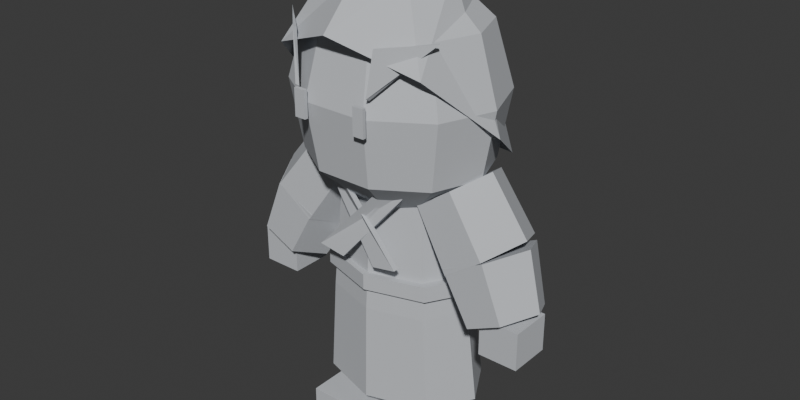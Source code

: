 # Source: cultivator_gray_gate.blend  (saved by Blender 4.5.92; exported with 4.5.12 LTS)
import bpy
from mathutils import Matrix  # noqa: F401  (used for matrix-valued properties, if any)

bpy.ops.wm.read_factory_settings(use_empty=True)
scene = bpy.context.scene
scene.name = 'Scene'

# ---- collections
col_base_shared_gray = bpy.data.collections.new('BASE_SHARED_GRAY'); scene.collection.children.link(col_base_shared_gray)

# ---- materials (node trees are filled in below, after node groups)
mat_gray_gate_clay = bpy.data.materials.new('gray_gate_clay')
mat_gray_gate_clay.diffuse_color = (0.56, 0.58, 0.61, 1.0)

# ---- material node trees

# ---- world
world_world = bpy.data.worlds.new('World'); scene.world = world_world
world_world.use_nodes = True; world_world.node_tree.nodes.clear()
_N = world_world.node_tree.nodes; _L = world_world.node_tree.links
n0 = _N.new('ShaderNodeOutputWorld'); n0.name = 'World Output'; n0.location = (200, 100)
n1 = _N.new('ShaderNodeBackground'); n1.name = 'Background'; n1.location = (-200, 100)
n1.inputs[0].default_value = (0.05088, 0.05088, 0.05088, 1.0)
_L.new(n1.outputs[0], n0.inputs[0])
n0.is_active_output = True
world_world.color = (0.08, 0.08, 0.08)
world_world.sun_shadow_jitter_overblur = 0.0

# ---- meshes
me_cultivator_base_gray_mesh = bpy.data.meshes.new('cultivator_base_gray_mesh')
me_cultivator_base_gray_mesh.from_pydata([(0.38, 0.025, 0.28), (0.2687, 0.223, 0.28), (2.327e-17, 0.305, 0.28), (-0.2687, 0.223, 0.28), (-0.38, 0.025, 0.28), (-0.2687, -0.173, 0.28), (-6.98e-17, -0.255, 0.28), (0.2687, -0.173, 0.28), (0.34, 0.005, 0.72), (0.2404, 0.1818, 0.72), (2.082e-17, 0.255, 0.72), (-0.2404, 0.1818, 0.72), (-0.34, 0.005, 0.72), (-0.2404, -0.1718, 0.72), (-6.246e-17, -0.245, 0.72), (0.2404, -0.1718, 0.72), (0.29, 0.02, 1.35), (0.2051, 0.1756, 1.35), (1.776e-17, 0.24, 1.35), (-0.2051, 0.1756, 1.35), (-0.29, 0.02, 1.35), (-0.2051, -0.1356, 1.35), (-5.327e-17, -0.2, 1.35), (0.2051, -0.1356, 1.35), (0.365, 0.005, 0.82), (0.2581, 0.1924, 0.82), (2.235e-17, 0.27, 0.82), (-0.2581, 0.1924, 0.82), (-0.365, 0.005, 0.82), (-0.2581, -0.1824, 0.82), (-6.705e-17, -0.26, 0.82), (0.2581, -0.1824, 0.82), (0.365, 0.005, 0.89), (0.2581, 0.1924, 0.89), (2.235e-17, 0.27, 0.89), (-0.2581, 0.1924, 0.89), (-0.365, 0.005, 0.89), (-0.2581, -0.1824, 0.89), (-6.705e-17, -0.26, 0.89), (0.2581, -0.1824, 0.89), (-0.24, -0.225, 1.35), (-0.15, -0.27, 1.36), (0.19, -0.29, 0.99), (0.075, -0.285, 0.965), (-0.24, -0.2, 1.35), (-0.15, -0.245, 1.36), (0.19, -0.265, 0.99), (0.075, -0.26, 0.965), (0.24, -0.225, 1.35), (0.15, -0.285, 1.36), (-0.19, -0.305, 0.99), (-0.075, -0.295, 0.965), (0.24, -0.2, 1.35), (0.15, -0.26, 1.36), (-0.19, -0.28, 0.99), (-0.075, -0.27, 0.965), (0.2232, -0.025, 1.205), (0.1806, 0.08927, 1.205), (0.06897, 0.1599, 1.205), (-0.06897, 0.1599, 1.205), (-0.1806, 0.08927, 1.205), (-0.2232, -0.025, 1.205), (-0.1806, -0.1393, 1.205), (-0.06897, -0.2099, 1.205), (0.06897, -0.2099, 1.205), (0.1806, -0.1393, 1.205), (0.4092, -0.025, 1.36), (0.331, 0.1845, 1.36), (0.1264, 0.314, 1.36), (-0.1264, 0.314, 1.36), (-0.331, 0.1845, 1.36), (-0.4092, -0.025, 1.36), (-0.331, -0.2345, 1.36), (-0.1264, -0.364, 1.36), (0.1264, -0.364, 1.36), (0.331, -0.2345, 1.36), (0.465, -0.025, 1.66), (0.3762, 0.2131, 1.66), (0.1437, 0.3602, 1.66), (-0.1437, 0.3602, 1.66), (-0.3762, 0.2131, 1.66), (-0.465, -0.025, 1.66), (-0.3762, -0.2631, 1.66), (-0.1437, -0.4102, 1.66), (0.1437, -0.4102, 1.66), (0.3762, -0.2631, 1.66), (0.3813, -0.025, 1.94), (0.3085, 0.1702, 1.94), (0.1178, 0.2908, 1.94), (-0.1178, 0.2908, 1.94), (-0.3085, 0.1702, 1.94), (-0.3813, -0.025, 1.94), (-0.3085, -0.2202, 1.94), (-0.1178, -0.3408, 1.94), (0.1178, -0.3408, 1.94), (0.3085, -0.2202, 1.94), (0.1674, -0.025, 2.125), (0.1354, 0.0607, 2.125), (0.05173, 0.1137, 2.125), (-0.05173, 0.1137, 2.125), (-0.1354, 0.0607, 2.125), (-0.1674, -0.025, 2.125), (-0.1354, -0.1107, 2.125), (-0.05173, -0.1637, 2.125), (0.05173, -0.1637, 2.125), (0.1354, -0.1107, 2.125), (0.485, -0.025, 1.55), (0.3429, 0.2755, 1.35), (2.97e-17, 0.4, 1.3), (-0.3429, 0.2755, 1.35), (-0.485, -0.025, 1.55), (-0.3429, -0.3255, 1.83), (-8.909e-17, -0.45, 1.96), (0.3429, -0.3255, 1.83), (0.25, -0.025, 2.15), (0.1768, 0.1447, 2.15), (1.531e-17, 0.215, 2.15), (-0.1768, 0.1447, 2.15), (-0.25, -0.025, 2.15), (-0.1768, -0.1947, 2.15), (-4.592e-17, -0.265, 2.15), (0.1768, -0.1947, 2.15), (-0.37, -0.23, 1.95), (-0.2, -0.4, 1.94), (-0.19, -0.41, 1.72), (-0.36, -0.24, 1.95), (-0.2, -0.38, 1.93), (-0.18, -0.4, 1.71), (0.36, -0.24, 1.95), (0.19, -0.4, 1.94), (0.17, -0.42, 1.75), (0.35, -0.23, 1.95), (0.19, -0.38, 1.93), (0.17, -0.4, 1.74), (-0.12, -0.1, 2.13), (0.12, -0.1, 2.13), (-0.12, 0.11, 2.13), (0.12, 0.11, 2.13), (-0.12, -0.1, 2.28), (0.12, -0.1, 2.28), (-0.12, 0.11, 2.28), (0.12, 0.11, 2.28), (-0.17, -0.437, 1.601), (-0.12, -0.437, 1.601), (-0.17, -0.421, 1.601), (-0.12, -0.421, 1.601), (-0.17, -0.437, 1.719), (-0.12, -0.437, 1.719), (-0.17, -0.421, 1.719), (-0.12, -0.421, 1.719), (0.12, -0.437, 1.601), (0.17, -0.437, 1.601), (0.12, -0.421, 1.601), (0.17, -0.421, 1.601), (0.12, -0.437, 1.719), (0.17, -0.437, 1.719), (0.12, -0.421, 1.719), (0.17, -0.421, 1.719), (-0.13, 0.0, 1.175), (-0.2026, -0.1643, 1.237), (-0.3577, -0.1643, 1.347), (-0.44, -2.324e-17, 1.395), (-0.3674, 0.1643, 1.333), (-0.2123, 0.1643, 1.223), (-0.2877, -0.015, 0.9265), (-0.3661, -0.1923, 0.9931), (-0.5334, -0.1923, 1.112), (-0.6223, -0.015, 1.163), (-0.5439, 0.1623, 1.097), (-0.3766, 0.1623, 0.9784), (-0.2701, -0.015, 0.9566), (-0.3536, -0.1913, 1.019), (-0.5385, -0.1913, 1.108), (-0.6399, -0.015, 1.133), (-0.5564, 0.1613, 1.071), (-0.3715, 0.1613, 0.9821), (-0.4116, -0.045, 0.7417), (-0.4809, -0.1912, 0.7938), (-0.6343, -0.1912, 0.8672), (-0.7184, -0.045, 0.8883), (-0.6491, 0.1012, 0.8362), (-0.4957, 0.1012, 0.7628), (-0.685, -0.142, 0.66), (-0.505, -0.142, 0.66), (-0.685, 0.048, 0.66), (-0.505, 0.048, 0.66), (-0.685, -0.142, 0.83), (-0.505, -0.142, 0.83), (-0.685, 0.048, 0.83), (-0.505, 0.048, 0.83), (-0.03008, 0.0, 0.4454), (-0.09504, -0.1126, 0.4477), (-0.225, -0.1126, 0.4523), (-0.2899, -1.592e-17, 0.4546), (-0.225, 0.1126, 0.4523), (-0.09504, 0.1126, 0.4477), (-0.05507, 0.0, 0.1659), (-0.1125, -0.09959, 0.1679), (-0.2275, -0.09959, 0.1721), (-0.2849, -1.408e-17, 0.1741), (-0.2275, 0.09959, 0.1721), (-0.1125, 0.09959, 0.1679), (-0.305, -0.255, 0.0), (-0.035, -0.255, 0.0), (-0.305, 0.115, 0.0), (-0.035, 0.115, 0.0), (-0.305, -0.255, 0.17), (-0.035, -0.255, 0.17), (-0.305, 0.115, 0.17), (-0.035, 0.115, 0.17), (0.44, 0.0, 1.395), (0.3577, -0.1643, 1.347), (0.2026, -0.1643, 1.237), (0.13, -2.324e-17, 1.175), (0.2123, 0.1643, 1.223), (0.3674, 0.1643, 1.333), (0.6223, -0.015, 1.163), (0.5334, -0.1923, 1.112), (0.3661, -0.1923, 0.9931), (0.2877, -0.015, 0.9265), (0.3766, 0.1623, 0.9784), (0.5439, 0.1623, 1.097), (0.6399, -0.015, 1.133), (0.5385, -0.1913, 1.108), (0.3536, -0.1913, 1.019), (0.2701, -0.015, 0.9566), (0.3715, 0.1613, 0.9821), (0.5564, 0.1613, 1.071), (0.7184, -0.045, 0.8883), (0.6343, -0.1912, 0.8672), (0.4809, -0.1912, 0.7938), (0.4116, -0.045, 0.7417), (0.4957, 0.1012, 0.7628), (0.6491, 0.1012, 0.8362), (0.505, -0.142, 0.66), (0.685, -0.142, 0.66), (0.505, 0.048, 0.66), (0.685, 0.048, 0.66), (0.505, -0.142, 0.83), (0.685, -0.142, 0.83), (0.505, 0.048, 0.83), (0.685, 0.048, 0.83), (0.2899, 0.0, 0.4546), (0.225, -0.1126, 0.4523), (0.09504, -0.1126, 0.4477), (0.03008, -1.592e-17, 0.4454), (0.09504, 0.1126, 0.4477), (0.225, 0.1126, 0.4523), (0.2849, 0.0, 0.1741), (0.2275, -0.09959, 0.1721), (0.1125, -0.09959, 0.1679), (0.05507, -1.408e-17, 0.1659), (0.1125, 0.09959, 0.1679), (0.2275, 0.09959, 0.1721), (0.035, -0.255, 0.0), (0.305, -0.255, 0.0), (0.035, 0.115, 0.0), (0.305, 0.115, 0.0), (0.035, -0.255, 0.17), (0.305, -0.255, 0.17), (0.035, 0.115, 0.17), (0.305, 0.115, 0.17)], [], [(0, 1, 9), (0, 9, 8), (1, 2, 10), (1, 10, 9), (2, 3, 11), (2, 11, 10), (3, 4, 12), (3, 12, 11), (4, 5, 13), (4, 13, 12), (5, 6, 14), (5, 14, 13), (6, 7, 15), (6, 15, 14), (7, 0, 8), (7, 8, 15), (8, 9, 17), (8, 17, 16), (9, 10, 18), (9, 18, 17), (10, 11, 19), (10, 19, 18), (11, 12, 20), (11, 20, 19), (12, 13, 21), (12, 21, 20), (13, 14, 22), (13, 22, 21), (14, 15, 23), (14, 23, 22), (15, 8, 16), (15, 16, 23), (7, 6, 5), (7, 5, 4), (7, 4, 3), (7, 3, 2), (7, 2, 1), (7, 1, 0), (16, 17, 18), (16, 18, 19), (16, 19, 20), (16, 20, 21), (16, 21, 22), (16, 22, 23), (24, 25, 33), (24, 33, 32), (25, 26, 34), (25, 34, 33), (26, 27, 35), (26, 35, 34), (27, 28, 36), (27, 36, 35), (28, 29, 37), (28, 37, 36), (29, 30, 38), (29, 38, 37), (30, 31, 39), (30, 39, 38), (31, 24, 32), (31, 32, 39), (31, 30, 29), (31, 29, 28), (31, 28, 27), (31, 27, 26), (31, 26, 25), (31, 25, 24), (32, 33, 34), (32, 34, 35), (32, 35, 36), (32, 36, 37), (32, 37, 38), (32, 38, 39), (40, 41, 42), (40, 42, 43), (47, 46, 45), (47, 45, 44), (40, 44, 45), (40, 45, 41), (41, 45, 46), (41, 46, 42), (42, 46, 47), (42, 47, 43), (43, 47, 44), (43, 44, 40), (48, 49, 50), (48, 50, 51), (55, 54, 53), (55, 53, 52), (48, 52, 53), (48, 53, 49), (49, 53, 54), (49, 54, 50), (50, 54, 55), (50, 55, 51), (51, 55, 52), (51, 52, 48), (56, 57, 67), (56, 67, 66), (57, 58, 68), (57, 68, 67), (58, 59, 69), (58, 69, 68), (59, 60, 70), (59, 70, 69), (60, 61, 71), (60, 71, 70), (61, 62, 72), (61, 72, 71), (62, 63, 73), (62, 73, 72), (63, 64, 74), (63, 74, 73), (64, 65, 75), (64, 75, 74), (65, 56, 66), (65, 66, 75), (66, 67, 77), (66, 77, 76), (67, 68, 78), (67, 78, 77), (68, 69, 79), (68, 79, 78), (69, 70, 80), (69, 80, 79), (70, 71, 81), (70, 81, 80), (71, 72, 82), (71, 82, 81), (72, 73, 83), (72, 83, 82), (73, 74, 84), (73, 84, 83), (74, 75, 85), (74, 85, 84), (75, 66, 76), (75, 76, 85), (76, 77, 87), (76, 87, 86), (77, 78, 88), (77, 88, 87), (78, 79, 89), (78, 89, 88), (79, 80, 90), (79, 90, 89), (80, 81, 91), (80, 91, 90), (81, 82, 92), (81, 92, 91), (82, 83, 93), (82, 93, 92), (83, 84, 94), (83, 94, 93), (84, 85, 95), (84, 95, 94), (85, 76, 86), (85, 86, 95), (86, 87, 97), (86, 97, 96), (87, 88, 98), (87, 98, 97), (88, 89, 99), (88, 99, 98), (89, 90, 100), (89, 100, 99), (90, 91, 101), (90, 101, 100), (91, 92, 102), (91, 102, 101), (92, 93, 103), (92, 103, 102), (93, 94, 104), (93, 104, 103), (94, 95, 105), (94, 105, 104), (95, 86, 96), (95, 96, 105), (65, 64, 63), (65, 63, 62), (65, 62, 61), (65, 61, 60), (65, 60, 59), (65, 59, 58), (65, 58, 57), (65, 57, 56), (96, 97, 98), (96, 98, 99), (96, 99, 100), (96, 100, 101), (96, 101, 102), (96, 102, 103), (96, 103, 104), (96, 104, 105), (106, 107, 115), (106, 115, 114), (107, 108, 116), (107, 116, 115), (108, 109, 117), (108, 117, 116), (109, 110, 118), (109, 118, 117), (110, 111, 119), (110, 119, 118), (111, 112, 120), (111, 120, 119), (112, 113, 121), (112, 121, 120), (113, 106, 114), (113, 114, 121), (114, 115, 116), (114, 116, 117), (114, 117, 118), (114, 118, 119), (114, 119, 120), (114, 120, 121), (122, 123, 124), (125, 127, 126), (122, 125, 126), (122, 126, 123), (123, 126, 127), (123, 127, 124), (124, 127, 125), (124, 125, 122), (128, 129, 130), (131, 133, 132), (128, 131, 132), (128, 132, 129), (129, 132, 133), (129, 133, 130), (130, 133, 131), (130, 131, 128), (134, 136, 137), (134, 137, 135), (138, 139, 141), (138, 141, 140), (134, 135, 139), (134, 139, 138), (136, 140, 141), (136, 141, 137), (134, 138, 140), (134, 140, 136), (135, 137, 141), (135, 141, 139), (142, 144, 145), (142, 145, 143), (146, 147, 149), (146, 149, 148), (142, 143, 147), (142, 147, 146), (144, 148, 149), (144, 149, 145), (142, 146, 148), (142, 148, 144), (143, 145, 149), (143, 149, 147), (150, 152, 153), (150, 153, 151), (154, 155, 157), (154, 157, 156), (150, 151, 155), (150, 155, 154), (152, 156, 157), (152, 157, 153), (150, 154, 156), (150, 156, 152), (151, 153, 157), (151, 157, 155), (158, 159, 165), (158, 165, 164), (159, 160, 166), (159, 166, 165), (160, 161, 167), (160, 167, 166), (161, 162, 168), (161, 168, 167), (162, 163, 169), (162, 169, 168), (163, 158, 164), (163, 164, 169), (163, 162, 161), (163, 161, 160), (163, 160, 159), (163, 159, 158), (164, 165, 166), (164, 166, 167), (164, 167, 168), (164, 168, 169), (170, 171, 177), (170, 177, 176), (171, 172, 178), (171, 178, 177), (172, 173, 179), (172, 179, 178), (173, 174, 180), (173, 180, 179), (174, 175, 181), (174, 181, 180), (175, 170, 176), (175, 176, 181), (175, 174, 173), (175, 173, 172), (175, 172, 171), (175, 171, 170), (176, 177, 178), (176, 178, 179), (176, 179, 180), (176, 180, 181), (182, 184, 185), (182, 185, 183), (186, 187, 189), (186, 189, 188), (182, 183, 187), (182, 187, 186), (184, 188, 189), (184, 189, 185), (182, 186, 188), (182, 188, 184), (183, 185, 189), (183, 189, 187), (190, 191, 197), (190, 197, 196), (191, 192, 198), (191, 198, 197), (192, 193, 199), (192, 199, 198), (193, 194, 200), (193, 200, 199), (194, 195, 201), (194, 201, 200), (195, 190, 196), (195, 196, 201), (195, 194, 193), (195, 193, 192), (195, 192, 191), (195, 191, 190), (196, 197, 198), (196, 198, 199), (196, 199, 200), (196, 200, 201), (202, 204, 205), (202, 205, 203), (206, 207, 209), (206, 209, 208), (202, 203, 207), (202, 207, 206), (204, 208, 209), (204, 209, 205), (202, 206, 208), (202, 208, 204), (203, 205, 209), (203, 209, 207), (210, 211, 217), (210, 217, 216), (211, 212, 218), (211, 218, 217), (212, 213, 219), (212, 219, 218), (213, 214, 220), (213, 220, 219), (214, 215, 221), (214, 221, 220), (215, 210, 216), (215, 216, 221), (215, 214, 213), (215, 213, 212), (215, 212, 211), (215, 211, 210), (216, 217, 218), (216, 218, 219), (216, 219, 220), (216, 220, 221), (222, 223, 229), (222, 229, 228), (223, 224, 230), (223, 230, 229), (224, 225, 231), (224, 231, 230), (225, 226, 232), (225, 232, 231), (226, 227, 233), (226, 233, 232), (227, 222, 228), (227, 228, 233), (227, 226, 225), (227, 225, 224), (227, 224, 223), (227, 223, 222), (228, 229, 230), (228, 230, 231), (228, 231, 232), (228, 232, 233), (234, 236, 237), (234, 237, 235), (238, 239, 241), (238, 241, 240), (234, 235, 239), (234, 239, 238), (236, 240, 241), (236, 241, 237), (234, 238, 240), (234, 240, 236), (235, 237, 241), (235, 241, 239), (242, 243, 249), (242, 249, 248), (243, 244, 250), (243, 250, 249), (244, 245, 251), (244, 251, 250), (245, 246, 252), (245, 252, 251), (246, 247, 253), (246, 253, 252), (247, 242, 248), (247, 248, 253), (247, 246, 245), (247, 245, 244), (247, 244, 243), (247, 243, 242), (248, 249, 250), (248, 250, 251), (248, 251, 252), (248, 252, 253), (254, 256, 257), (254, 257, 255), (258, 259, 261), (258, 261, 260), (254, 255, 259), (254, 259, 258), (256, 260, 261), (256, 261, 257), (254, 258, 260), (254, 260, 256), (255, 257, 261), (255, 261, 259)])
me_cultivator_base_gray_mesh.materials.append(mat_gray_gate_clay)
me_cultivator_base_gray_mesh.update()
arm_cultivator_16_bones = bpy.data.armatures.new('cultivator_16_bones')  # bones are not reproduced

# ---- objects
ob_cultivator_rig = bpy.data.objects.new('cultivator_rig', arm_cultivator_16_bones)
ob_cultivator_base = bpy.data.objects.new('cultivator_base', me_cultivator_base_gray_mesh)
ob_socket_hair = bpy.data.objects.new('socket_hair', None)
ob_socket_back = bpy.data.objects.new('socket_back', None)
ob_socket_waist = bpy.data.objects.new('socket_waist', None)
ob_socket_weapon = bpy.data.objects.new('socket_weapon', None)

# ---- transforms, parenting, visibility, modifiers, constraints
ob_cultivator_rig.location = (0.0, 0.0, 0.0)
ob_cultivator_rig.show_in_front = True
ob_cultivator_base.parent = ob_cultivator_rig
ob_cultivator_base.location = (0.0, 0.0, 0.0)
_vg = ob_cultivator_base.vertex_groups.new(name='root')
_vg = ob_cultivator_base.vertex_groups.new(name='pelvis')
_vg.add([0, 1, 2, 3, 4, 5, 6, 7], 1.0, 'REPLACE')
_vg = ob_cultivator_base.vertex_groups.new(name='spine')
_vg.add([8, 9, 10, 11, 12, 13, 14, 15, 16, 17, 18, 19, 20, 21, 22, 23, 24, 25, 26, 27, 28, 29, 30, 31, 32, 33, 34, 35, 36, 37, 38, 39, 40, 41, 42, 43, 44, 45, 46, 47, 48, 49, 50, 51, 52, 53, 54, 55], 1.0, 'REPLACE')
_vg = ob_cultivator_base.vertex_groups.new(name='head')
_vg.add([56, 57, 58, 59, 60, 61, 62, 63, 64, 65, 66, 67, 68, 69, 70, 71, 72, 73, 74, 75, 76, 77, 78, 79, 80, 81, 82, 83, 84, 85, 86, 87, 88, 89, 90, 91, 92, 93, 94, 95, 96, 97, 98, 99, 100, 101, 102, 103, 104, 105, 106, 107, 108, 109, 110, 111, 112, 113, 114, 115, 116, 117, 118, 119, 120, 121, 122, 123, 124, 125, 126, 127, 128, 129, 130, 131, 132, 133, 134, 135, 136, 137, 138, 139, 140, 141, 142, 143, 144, 145, 146, 147, 148, 149, 150, 151, 152, 153, 154, 155, 156, 157], 1.0, 'REPLACE')
_vg = ob_cultivator_base.vertex_groups.new(name='l_upperarm')
_vg.add([158, 159, 160, 161, 162, 163], 1.0, 'REPLACE')
_vg = ob_cultivator_base.vertex_groups.new(name='l_lowerarm')
_vg.add([164, 165, 166, 167, 168, 169, 170, 171, 172, 173, 174, 175, 176, 177, 178, 179, 180, 181], 1.0, 'REPLACE')
_vg = ob_cultivator_base.vertex_groups.new(name='l_hand')
_vg.add([182, 183, 184, 185, 186, 187, 188, 189], 1.0, 'REPLACE')
_vg = ob_cultivator_base.vertex_groups.new(name='r_upperarm')
_vg.add([210, 211, 212, 213, 214, 215], 1.0, 'REPLACE')
_vg = ob_cultivator_base.vertex_groups.new(name='r_lowerarm')
_vg.add([216, 217, 218, 219, 220, 221, 222, 223, 224, 225, 226, 227, 228, 229, 230, 231, 232, 233], 1.0, 'REPLACE')
_vg = ob_cultivator_base.vertex_groups.new(name='r_hand')
_vg.add([234, 235, 236, 237, 238, 239, 240, 241], 1.0, 'REPLACE')
_vg = ob_cultivator_base.vertex_groups.new(name='l_upperleg')
_vg.add([190, 191, 192, 193, 194, 195], 1.0, 'REPLACE')
_vg = ob_cultivator_base.vertex_groups.new(name='l_lowerleg')
_vg.add([196, 197, 198, 199, 200, 201], 1.0, 'REPLACE')
_vg = ob_cultivator_base.vertex_groups.new(name='l_foot')
_vg.add([202, 203, 204, 205, 206, 207, 208, 209], 1.0, 'REPLACE')
_vg = ob_cultivator_base.vertex_groups.new(name='r_upperleg')
_vg.add([242, 243, 244, 245, 246, 247], 1.0, 'REPLACE')
_vg = ob_cultivator_base.vertex_groups.new(name='r_lowerleg')
_vg.add([248, 249, 250, 251, 252, 253], 1.0, 'REPLACE')
_vg = ob_cultivator_base.vertex_groups.new(name='r_foot')
_vg.add([254, 255, 256, 257, 258, 259, 260, 261], 1.0, 'REPLACE')
_m = ob_cultivator_base.modifiers.new('armature_skin', 'ARMATURE')
_m.object = ob_cultivator_rig
ob_socket_hair.parent = ob_cultivator_rig
ob_socket_hair.location = (0.0, 0.22, 0.0)
ob_socket_hair.empty_display_size = 0.08
ob_socket_back.parent = ob_cultivator_rig
ob_socket_back.location = (0.0, -0.16, -0.27)
ob_socket_back.empty_display_size = 0.08
ob_socket_waist.parent = ob_cultivator_rig
ob_socket_waist.location = (0.28, 5.96e-08, 0.0)
ob_socket_waist.empty_display_size = 0.08
ob_socket_weapon.parent = ob_cultivator_rig
ob_socket_weapon.location = (0.02404, -0.0133, 0.006737)
ob_socket_weapon.empty_display_size = 0.08

# ---- collection membership
col_base_shared_gray.objects.link(ob_cultivator_rig)
col_base_shared_gray.objects.link(ob_cultivator_base)
col_base_shared_gray.objects.link(ob_socket_hair)
col_base_shared_gray.objects.link(ob_socket_back)
col_base_shared_gray.objects.link(ob_socket_waist)
col_base_shared_gray.objects.link(ob_socket_weapon)

# ---- scene / render settings (as saved in the file)
scene.frame_start = 1; scene.frame_end = 250; scene.frame_set(1)
scene.render.engine = 'BLENDER_WORKBENCH'
scene.render.resolution_x = 1536
scene.render.resolution_y = 768
bpy.context.view_layer.update()

# ---- added for rendering (the .blend has no active camera and no usable light): camera, sun
cam_auto = bpy.data.cameras.new('AutoCamera')
cam_auto.lens = 50.0
cam_auto.sensor_width = 36.0
cam_auto.clip_end = 1000.0
ob_auto_camera = bpy.data.objects.new('AutoCamera', cam_auto)
scene.collection.objects.link(ob_auto_camera)
ob_auto_camera.location = (2.61449, -3.16239, 3.23159)
ob_auto_camera.rotation_euler = (1.09748, -7.21219e-08, 0.694738)
scene.camera = ob_auto_camera
light_auto_sun = bpy.data.lights.new('AutoSun', 'SUN')
light_auto_sun.energy = 3.0
light_auto_sun.angle = 0.0523599
ob_auto_sun = bpy.data.objects.new('AutoSun', light_auto_sun)
scene.collection.objects.link(ob_auto_sun)
ob_auto_sun.rotation_euler = (0.872665, 0.174533, 0.523599)
bpy.context.view_layer.update()
